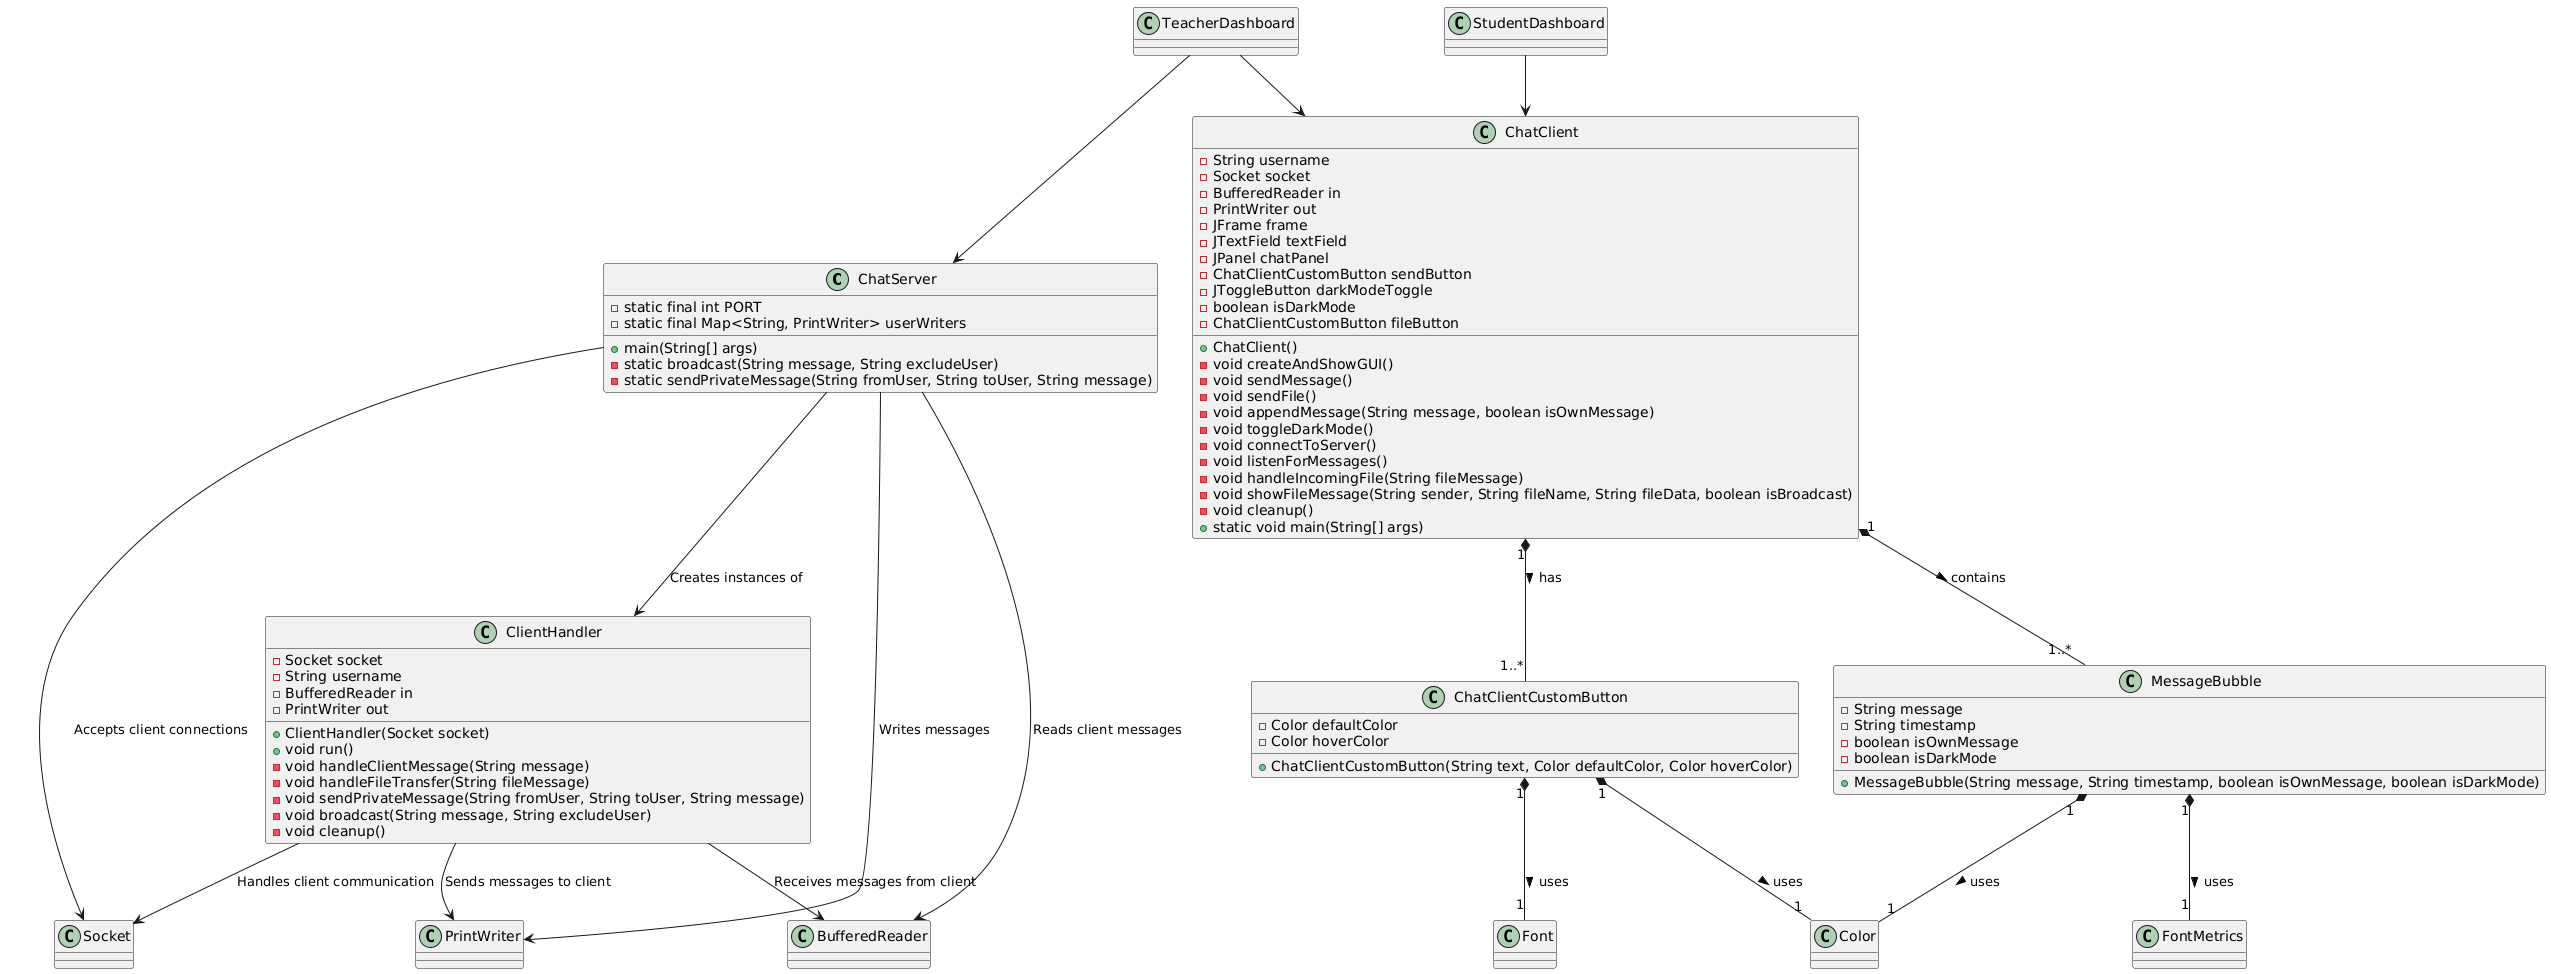

The diagram above was rendered by PlantUML. Its source (embedded in the PNG):
@startuml
class ChatServer {
    - static final int PORT
    - static final Map<String, PrintWriter> userWriters
    + main(String[] args)
    - static broadcast(String message, String excludeUser)
    - static sendPrivateMessage(String fromUser, String toUser, String message)
}

class ClientHandler {
    - Socket socket
    - String username
    - BufferedReader in
    - PrintWriter out
    + ClientHandler(Socket socket)
    + void run()
    - void handleClientMessage(String message)
    - void handleFileTransfer(String fileMessage)
    - void sendPrivateMessage(String fromUser, String toUser, String message)
    - void broadcast(String message, String excludeUser)
    - void cleanup()
}

class ChatClient {
    - String username
    - Socket socket
    - BufferedReader in
    - PrintWriter out
    - JFrame frame
    - JTextField textField
    - JPanel chatPanel
    - ChatClientCustomButton sendButton
    - JToggleButton darkModeToggle
    - boolean isDarkMode
    - ChatClientCustomButton fileButton
    + ChatClient()
    - void createAndShowGUI()
    - void sendMessage()
    - void sendFile()
    - void appendMessage(String message, boolean isOwnMessage)
    - void toggleDarkMode()
    - void connectToServer()
    - void listenForMessages()
    - void handleIncomingFile(String fileMessage)
    - void showFileMessage(String sender, String fileName, String fileData, boolean isBroadcast)
    - void cleanup()
    + static void main(String[] args)
}

class ChatClientCustomButton {
    - Color defaultColor
    - Color hoverColor
    + ChatClientCustomButton(String text, Color defaultColor, Color hoverColor)
}

class MessageBubble {
    - String message
    - String timestamp
    - boolean isOwnMessage
    - boolean isDarkMode
    + MessageBubble(String message, String timestamp, boolean isOwnMessage, boolean isDarkMode)
}

TeacherDashboard --> ChatServer

ChatServer --> ClientHandler : Creates instances of
ChatServer --> Socket : Accepts client connections
ChatServer --> PrintWriter : Writes messages
ChatServer --> BufferedReader : Reads client messages
ClientHandler --> Socket : Handles client communication
ClientHandler --> PrintWriter : Sends messages to client
ClientHandler --> BufferedReader : Receives messages from client

TeacherDashboard --> ChatClient
ChatClient "1" *-- "1..*" ChatClientCustomButton : has >
ChatClient "1" *-- "1..*" MessageBubble : contains >
ChatClientCustomButton "1" *-- "1" Color : uses >
ChatClientCustomButton "1" *-- "1" Font : uses >
MessageBubble "1" *-- "1" Color : uses >
MessageBubble "1" *-- "1" FontMetrics : uses >

StudentDashboard --> ChatClient
@enduml